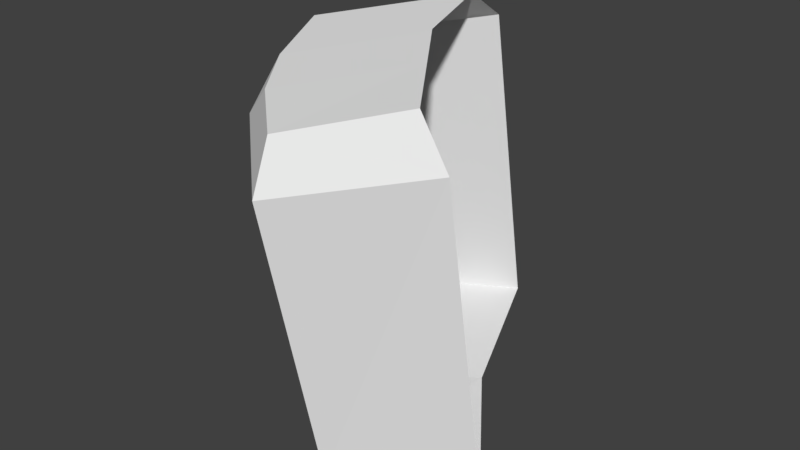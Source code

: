 # Source: stone_pouch.blend  (saved by Blender 2.79.0; exported with 4.5.12 LTS)
import bpy
from mathutils import Matrix  # noqa: F401  (used for matrix-valued properties, if any)

bpy.ops.wm.read_factory_settings(use_empty=True)
scene = bpy.context.scene
scene.name = 'Scene'

# ---- collections
col_collection_1 = bpy.data.collections.new('Collection 1'); scene.collection.children.link(col_collection_1)

# ---- world
world_world = bpy.data.worlds.new('World'); scene.world = world_world
world_world.color = (0.05088, 0.05088, 0.05088)
world_world.use_sun_shadow = False
world_world.sun_shadow_jitter_overblur = 0.0
world_world.cycles.sampling_method = 'MANUAL'

# ---- meshes
me_cube_001 = bpy.data.meshes.new('Cube.001')
me_cube_001.from_pydata([(0.2137, 0.1463, -0.1122), (0.4561, -0.3005, -0.1711), (-0.008145, -0.03135, -0.08757), (0.2798, -0.4441, -0.1365), (0.306, -0.09125, -0.1432), (0.09649, -0.274, -0.1177), (0.1978, 0.07138, 0.4191), (0.1982, -0.002651, 0.4695), (0.3714, -0.3435, 0.426), (0.439, -0.3691, 0.3606), (0.008461, -0.1531, 0.4328), (-0.03634, -0.1104, 0.3765), (0.231, -0.472, 0.395), (0.2517, -0.5232, 0.3276), (0.2274, -0.1371, 0.4505), (0.2929, -0.2309, 0.4393), (0.06829, -0.353, 0.3464), (0.131, -0.3792, 0.4052), (0.06551, -0.2854, 0.4163)], [], [(9, 3, 1), (5, 11, 2), (13, 5, 3), (14, 10, 18), (4, 2, 0), (12, 15, 17), (3, 4, 1), (16, 17, 18), (12, 9, 8), (18, 11, 16), (10, 6, 11), (17, 13, 12), (18, 15, 14), (2, 6, 0), (9, 13, 3), (5, 16, 11), (13, 16, 5), (14, 7, 10), (4, 5, 2), (12, 8, 15), (3, 5, 4), (12, 13, 9), (18, 10, 11), (10, 7, 6), (17, 16, 13), (18, 17, 15), (2, 11, 6)])
_uv = me_cube_001.uv_layers.new(name='UVMap')
_uv.uv.foreach_set('vector', [0.9031, 0.784, 0.9876, 0.9536, 0.9011, 0.9762, 0.9968, 0.8925, 0.8958, 0.8341, 0.9974, 0.8339, 0.896, 0.9513, 0.9968, 0.8925, 0.9976, 0.9511, 0.3506, 0.8609, 0.4338, 0.8186, 0.4449, 0.8626, 0.8909, 0.8828, 0.9764, 0.972, 0.8918, 0.9729, 0.4349, 0.9452, 0.3506, 0.9037, 0.4453, 0.9009, 0.9744, 0.7918, 0.8909, 0.8828, 0.8898, 0.7928, 0.4717, 0.8815, 0.4453, 0.9009, 0.4449, 0.8626, 0.4349, 0.9452, 0.3607, 0.9873, 0.3555, 0.9568, 0.4449, 0.8626, 0.4502, 0.7943, 0.4717, 0.8815, 0.4338, 0.8186, 0.3594, 0.7777, 0.4502, 0.7943, 0.4453, 0.9009, 0.4518, 0.9693, 0.4349, 0.9452, 0.4449, 0.8626, 0.3506, 0.9037, 0.3506, 0.8609, 0.9866, 0.7996, 0.9015, 0.966, 0.9015, 0.7763, 0.9031, 0.784, 0.9991, 0.785, 0.9876, 0.9536, 0.9968, 0.8925, 0.8952, 0.8927, 0.8958, 0.8341, 0.896, 0.9513, 0.8952, 0.8927, 0.9968, 0.8925, 0.3506, 0.8609, 0.3547, 0.8081, 0.4338, 0.8186, 0.8909, 0.8828, 0.9949, 0.8817, 0.9764, 0.972, 0.4349, 0.9452, 0.3555, 0.9568, 0.3506, 0.9037, 0.9744, 0.7918, 0.9949, 0.8817, 0.8909, 0.8828, 0.4349, 0.9452, 0.4518, 0.9693, 0.3607, 0.9873, 0.4449, 0.8626, 0.4338, 0.8186, 0.4502, 0.7943, 0.4338, 0.8186, 0.3547, 0.8081, 0.3594, 0.7777, 0.4453, 0.9009, 0.4717, 0.8815, 0.4518, 0.9693, 0.4449, 0.8626, 0.4453, 0.9009, 0.3506, 0.9037, 0.9866, 0.7996, 0.9963, 0.966, 0.9015, 0.966])
me_cube_001.use_remesh_preserve_volume = False
me_cube_001.use_remesh_preserve_attributes = False
me_cube_001.use_mirror_vertex_groups = False
me_cube_001.update()

# ---- objects
ob_cube = bpy.data.objects.new('Cube', me_cube_001)

# ---- transforms, parenting, visibility, modifiers, constraints
ob_cube.location = (0.0, 0.0, 0.0)
ob_cube.lineart.crease_threshold = 0.0

# ---- collection membership
col_collection_1.objects.link(ob_cube)

# ---- scene / render settings (as saved in the file)
scene.frame_start = 1; scene.frame_end = 250; scene.frame_set(1)
scene.render.engine = 'BLENDER_EEVEE_NEXT'
scene.render.resolution_percentage = 50
scene.render.dither_intensity = 0.0
scene.cycles.use_denoising = False
scene.cycles.samples = 128
scene.cycles.sampling_pattern = 'TABULATED_SOBOL'
scene.cycles.use_adaptive_sampling = False
scene.cycles.use_light_tree = False
scene.cycles.blur_glossy = 0.0
scene.cycles.sample_clamp_indirect = 0.0
scene.view_settings.view_transform = 'Standard'
bpy.context.view_layer.update()

# ---- added for rendering (the .blend has no active camera and no usable light): camera, sun
cam_auto = bpy.data.cameras.new('AutoCamera')
cam_auto.lens = 50.0
cam_auto.sensor_width = 36.0
cam_auto.clip_end = 1000.0
ob_auto_camera = bpy.data.objects.new('AutoCamera', cam_auto)
scene.collection.objects.link(ob_auto_camera)
ob_auto_camera.location = (1.18077, -1.35349, 0.925931)
ob_auto_camera.rotation_euler = (1.09748, -7.21219e-08, 0.694738)
scene.camera = ob_auto_camera
light_auto_sun = bpy.data.lights.new('AutoSun', 'SUN')
light_auto_sun.energy = 3.0
light_auto_sun.angle = 0.0523599
ob_auto_sun = bpy.data.objects.new('AutoSun', light_auto_sun)
scene.collection.objects.link(ob_auto_sun)
ob_auto_sun.rotation_euler = (0.872665, 0.174533, 0.523599)
bpy.context.view_layer.update()
